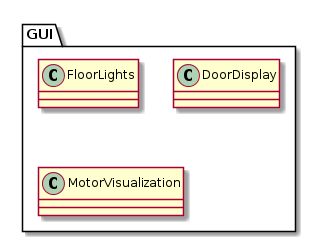

The diagram above was rendered by PlantUML. Its source (embedded in the PNG):
@startuml

package GUI{
  class FloorLights
  class DoorDisplay
  class MotorVisualization
}


@enduml